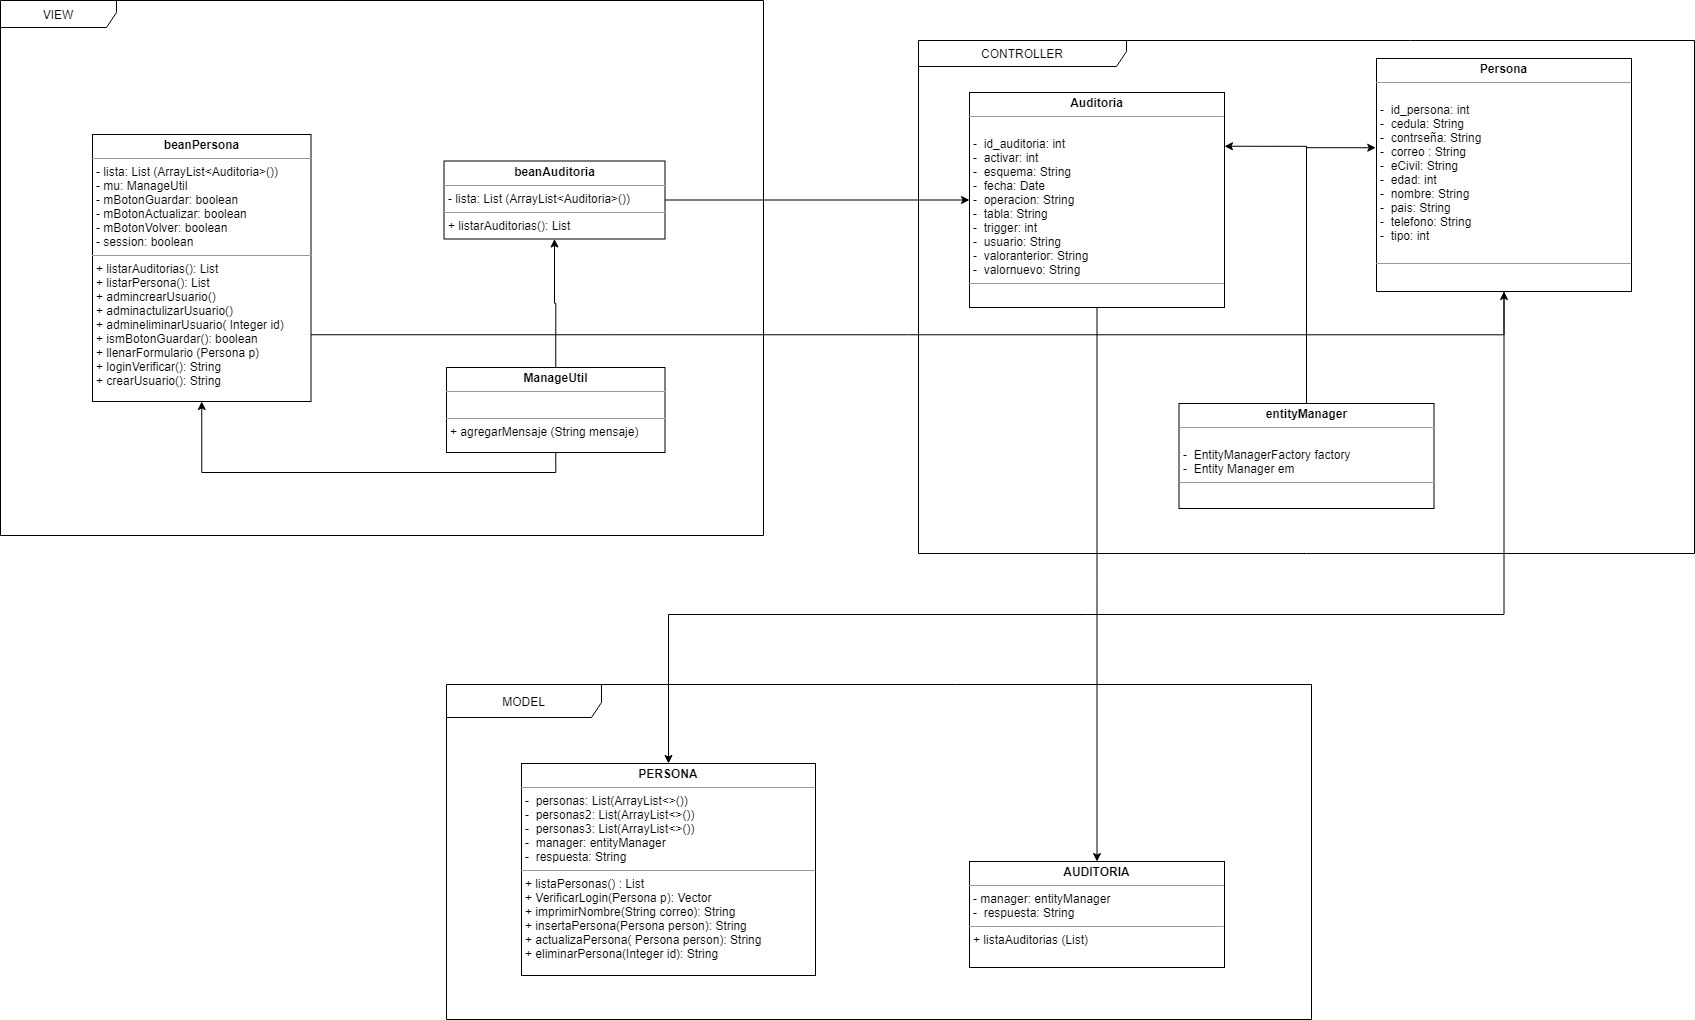

The diagram above was exported from draw.io. Its source (the exported page's mxGraphModel, read from the mxfile embedded in the PNG):
<mxGraphModel dx="3438" dy="618" grid="0" gridSize="10" guides="1" tooltips="1" connect="1" arrows="1" fold="1" page="1" pageScale="1" pageWidth="2336" pageHeight="1654" math="0" shadow="0">
  <root>
    <mxCell id="0" />
    <mxCell id="1" parent="0" />
    <mxCell id="PUbXM0nOsMNNJsjGZBX3-9" value="VIEW" style="shape=umlFrame;whiteSpace=wrap;html=1;width=116;height=27;" parent="1" vertex="1">
      <mxGeometry x="-2276" y="86" width="763" height="535" as="geometry" />
    </mxCell>
    <mxCell id="PUbXM0nOsMNNJsjGZBX3-10" value="CONTROLLER" style="shape=umlFrame;whiteSpace=wrap;html=1;width=208;height=26;" parent="1" vertex="1">
      <mxGeometry x="-1358" y="126" width="776" height="513" as="geometry" />
    </mxCell>
    <mxCell id="PUbXM0nOsMNNJsjGZBX3-11" value="MODEL" style="shape=umlFrame;whiteSpace=wrap;html=1;width=155;height=33;" parent="1" vertex="1">
      <mxGeometry x="-1830" y="770" width="865" height="335" as="geometry" />
    </mxCell>
    <mxCell id="PUbXM0nOsMNNJsjGZBX3-14" style="edgeStyle=orthogonalEdgeStyle;rounded=0;orthogonalLoop=1;jettySize=auto;html=1;exitX=0.5;exitY=1;exitDx=0;exitDy=0;entryX=0.5;entryY=0;entryDx=0;entryDy=0;" parent="1" source="KC-bffM5S5hc4N-CBexk-10" target="PUbXM0nOsMNNJsjGZBX3-4" edge="1">
      <mxGeometry relative="1" as="geometry">
        <mxPoint x="-1159" y="856" as="targetPoint" />
      </mxGeometry>
    </mxCell>
    <mxCell id="KC-bffM5S5hc4N-CBexk-10" value="&lt;p style=&quot;margin: 0px ; margin-top: 4px ; text-align: center&quot;&gt;&lt;b&gt;Auditoria&lt;/b&gt;&lt;/p&gt;&lt;hr size=&quot;1&quot;&gt;&lt;p style=&quot;margin: 0px ; margin-left: 4px&quot;&gt;&lt;br&gt;&lt;/p&gt;&lt;p style=&quot;margin: 0px ; margin-left: 4px&quot;&gt;-&amp;nbsp; id_auditoria: int&lt;/p&gt;&lt;p style=&quot;margin: 0px ; margin-left: 4px&quot;&gt;-&amp;nbsp; activar: int&lt;/p&gt;&lt;p style=&quot;margin: 0px ; margin-left: 4px&quot;&gt;-&amp;nbsp; esquema: String&lt;/p&gt;&lt;p style=&quot;margin: 0px ; margin-left: 4px&quot;&gt;-&amp;nbsp; fecha: Date&lt;/p&gt;&lt;p style=&quot;margin: 0px ; margin-left: 4px&quot;&gt;-&amp;nbsp; operacion: String&lt;/p&gt;&lt;p style=&quot;margin: 0px ; margin-left: 4px&quot;&gt;-&amp;nbsp; tabla: String&lt;/p&gt;&lt;p style=&quot;margin: 0px ; margin-left: 4px&quot;&gt;-&amp;nbsp; trigger: int&lt;/p&gt;&lt;p style=&quot;margin: 0px ; margin-left: 4px&quot;&gt;-&amp;nbsp; usuario: String&lt;/p&gt;&lt;p style=&quot;margin: 0px ; margin-left: 4px&quot;&gt;-&amp;nbsp; valoranterior: String&lt;/p&gt;&lt;p style=&quot;margin: 0px ; margin-left: 4px&quot;&gt;-&amp;nbsp; valornuevo: String&lt;/p&gt;&lt;hr size=&quot;1&quot;&gt;&lt;p style=&quot;margin: 0px ; margin-left: 4px&quot;&gt;&lt;br&gt;&lt;/p&gt;" style="verticalAlign=top;align=left;overflow=fill;fontSize=12;fontFamily=Helvetica;html=1;" parent="1" vertex="1">
      <mxGeometry x="-1307" y="178" width="255" height="215" as="geometry" />
    </mxCell>
    <mxCell id="PUbXM0nOsMNNJsjGZBX3-16" style="edgeStyle=orthogonalEdgeStyle;rounded=0;orthogonalLoop=1;jettySize=auto;html=1;exitX=1;exitY=0.5;exitDx=0;exitDy=0;" parent="1" source="KC-bffM5S5hc4N-CBexk-12" target="KC-bffM5S5hc4N-CBexk-10" edge="1">
      <mxGeometry relative="1" as="geometry" />
    </mxCell>
    <mxCell id="KC-bffM5S5hc4N-CBexk-12" value="&lt;p style=&quot;margin: 0px ; margin-top: 4px ; text-align: center&quot;&gt;&lt;b&gt;beanAuditoria&lt;/b&gt;&lt;/p&gt;&lt;hr size=&quot;1&quot;&gt;&lt;p style=&quot;margin: 0px ; margin-left: 4px&quot;&gt;- lista: List (ArrayList&amp;lt;Auditoria&amp;gt;())&lt;/p&gt;&lt;hr size=&quot;1&quot;&gt;&lt;p style=&quot;margin: 0px ; margin-left: 4px&quot;&gt;+ listarAuditorias(): List&lt;/p&gt;&lt;p style=&quot;margin: 0px ; margin-left: 4px&quot;&gt;&lt;br&gt;&lt;/p&gt;&lt;p style=&quot;margin: 0px ; margin-left: 4px&quot;&gt;&lt;br&gt;&lt;/p&gt;" style="verticalAlign=top;align=left;overflow=fill;fontSize=12;fontFamily=Helvetica;html=1;" parent="1" vertex="1">
      <mxGeometry x="-1832.5" y="246.5" width="221" height="78" as="geometry" />
    </mxCell>
    <mxCell id="PUbXM0nOsMNNJsjGZBX3-17" style="edgeStyle=orthogonalEdgeStyle;rounded=0;orthogonalLoop=1;jettySize=auto;html=1;exitX=0.5;exitY=0;exitDx=0;exitDy=0;entryX=1;entryY=0.25;entryDx=0;entryDy=0;" parent="1" source="PUbXM0nOsMNNJsjGZBX3-1" target="KC-bffM5S5hc4N-CBexk-10" edge="1">
      <mxGeometry relative="1" as="geometry">
        <Array as="points">
          <mxPoint x="-970" y="232" />
        </Array>
      </mxGeometry>
    </mxCell>
    <mxCell id="PUbXM0nOsMNNJsjGZBX3-18" style="edgeStyle=orthogonalEdgeStyle;rounded=0;orthogonalLoop=1;jettySize=auto;html=1;exitX=0.5;exitY=0;exitDx=0;exitDy=0;entryX=-0.003;entryY=0.383;entryDx=0;entryDy=0;entryPerimeter=0;" parent="1" source="PUbXM0nOsMNNJsjGZBX3-1" target="PUbXM0nOsMNNJsjGZBX3-2" edge="1">
      <mxGeometry relative="1" as="geometry">
        <Array as="points">
          <mxPoint x="-970" y="233" />
        </Array>
      </mxGeometry>
    </mxCell>
    <mxCell id="PUbXM0nOsMNNJsjGZBX3-1" value="&lt;p style=&quot;margin: 0px ; margin-top: 4px ; text-align: center&quot;&gt;&lt;b&gt;entityManager&lt;/b&gt;&lt;/p&gt;&lt;hr size=&quot;1&quot;&gt;&lt;p style=&quot;margin: 0px ; margin-left: 4px&quot;&gt;&lt;br&gt;&lt;/p&gt;&lt;p style=&quot;margin: 0px ; margin-left: 4px&quot;&gt;-&amp;nbsp; EntityManagerFactory factory&lt;br&gt;&lt;/p&gt;&lt;p style=&quot;margin: 0px ; margin-left: 4px&quot;&gt;-&amp;nbsp; Entity Manager em&lt;/p&gt;&lt;hr size=&quot;1&quot;&gt;&lt;p style=&quot;margin: 0px ; margin-left: 4px&quot;&gt;&lt;br&gt;&lt;/p&gt;" style="verticalAlign=top;align=left;overflow=fill;fontSize=12;fontFamily=Helvetica;html=1;" parent="1" vertex="1">
      <mxGeometry x="-1097.5" y="489" width="255" height="105" as="geometry" />
    </mxCell>
    <mxCell id="PUbXM0nOsMNNJsjGZBX3-13" style="edgeStyle=orthogonalEdgeStyle;rounded=0;orthogonalLoop=1;jettySize=auto;html=1;exitX=0.5;exitY=1;exitDx=0;exitDy=0;" parent="1" source="PUbXM0nOsMNNJsjGZBX3-2" target="PUbXM0nOsMNNJsjGZBX3-5" edge="1">
      <mxGeometry relative="1" as="geometry">
        <Array as="points">
          <mxPoint x="-772" y="700" />
          <mxPoint x="-1608" y="700" />
        </Array>
      </mxGeometry>
    </mxCell>
    <mxCell id="PUbXM0nOsMNNJsjGZBX3-2" value="&lt;p style=&quot;margin: 0px ; margin-top: 4px ; text-align: center&quot;&gt;&lt;b&gt;Persona&lt;/b&gt;&lt;/p&gt;&lt;hr size=&quot;1&quot;&gt;&lt;p style=&quot;margin: 0px ; margin-left: 4px&quot;&gt;&lt;br&gt;&lt;/p&gt;&lt;p style=&quot;margin: 0px ; margin-left: 4px&quot;&gt;-&amp;nbsp; id_persona: int&lt;br&gt;&lt;/p&gt;&lt;p style=&quot;margin: 0px ; margin-left: 4px&quot;&gt;-&amp;nbsp; cedula: String&lt;/p&gt;&lt;p style=&quot;margin: 0px ; margin-left: 4px&quot;&gt;-&amp;nbsp; contrseña: String&lt;/p&gt;&lt;p style=&quot;margin: 0px ; margin-left: 4px&quot;&gt;-&amp;nbsp; correo : String&lt;/p&gt;&lt;p style=&quot;margin: 0px ; margin-left: 4px&quot;&gt;-&amp;nbsp; eCivil: String&lt;/p&gt;&lt;p style=&quot;margin: 0px ; margin-left: 4px&quot;&gt;-&amp;nbsp; edad: int&lt;/p&gt;&lt;p style=&quot;margin: 0px ; margin-left: 4px&quot;&gt;-&amp;nbsp; nombre: String&lt;/p&gt;&lt;p style=&quot;margin: 0px ; margin-left: 4px&quot;&gt;-&amp;nbsp; pais: String&lt;/p&gt;&lt;p style=&quot;margin: 0px ; margin-left: 4px&quot;&gt;-&amp;nbsp; telefono: String&lt;/p&gt;&lt;p style=&quot;margin: 0px ; margin-left: 4px&quot;&gt;-&amp;nbsp; tipo: int&lt;/p&gt;&lt;p style=&quot;margin: 0px ; margin-left: 4px&quot;&gt;&lt;br&gt;&lt;/p&gt;&lt;hr size=&quot;1&quot;&gt;&lt;p style=&quot;margin: 0px ; margin-left: 4px&quot;&gt;&lt;br&gt;&lt;/p&gt;" style="verticalAlign=top;align=left;overflow=fill;fontSize=12;fontFamily=Helvetica;html=1;" parent="1" vertex="1">
      <mxGeometry x="-900" y="144" width="255" height="233" as="geometry" />
    </mxCell>
    <mxCell id="PUbXM0nOsMNNJsjGZBX3-4" value="&lt;p style=&quot;margin: 0px ; margin-top: 4px ; text-align: center&quot;&gt;&lt;b&gt;AUDITORIA&lt;/b&gt;&lt;/p&gt;&lt;hr size=&quot;1&quot;&gt;&lt;p style=&quot;margin: 0px ; margin-left: 4px&quot;&gt;&lt;span style=&quot;color: rgba(0 , 0 , 0 , 0) ; font-family: monospace ; font-size: 0px&quot;&gt;%3CmxGraphModel%3E%3Croot%3E%3CmxCell%20id%3D%220%22%2F%3E%3CmxCell%20id%3D%221%22%20parent%3D%220%22%2F%3E%3CmxCell%20id%3D%222%22%20value%3D%22%26lt%3Bp%20style%3D%26quot%3Bmargin%3A%200px%20%3B%20margin-top%3A%204px%20%3B%20text-align%3A%20center%26quot%3B%26gt%3B%26lt%3Bb%26gt%3BAuditoria%26lt%3B%2Fb%26gt%3B%26lt%3B%2Fp%26gt%3B%26lt%3Bhr%20size%3D%26quot%3B1%26quot%3B%26gt%3B%26lt%3Bp%20style%3D%26quot%3Bmargin%3A%200px%20%3B%20margin-left%3A%204px%26quot%3B%26gt%3B%26lt%3Bbr%26gt%3B%26lt%3B%2Fp%26gt%3B%26lt%3Bp%20style%3D%26quot%3Bmargin%3A%200px%20%3B%20margin-left%3A%204px%26quot%3B%26gt%3B-%26amp%3Bnbsp%3B%20id_auditoria%3A%20int%26lt%3B%2Fp%26gt%3B%26lt%3Bp%20style%3D%26quot%3Bmargin%3A%200px%20%3B%20margin-left%3A%204px%26quot%3B%26gt%3B-%26amp%3Bnbsp%3B%20activar%3A%20int%26lt%3B%2Fp%26gt%3B%26lt%3Bp%20style%3D%26quot%3Bmargin%3A%200px%20%3B%20margin-left%3A%204px%26quot%3B%26gt%3B-%26amp%3Bnbsp%3B%20esquema%3A%20String%26lt%3B%2Fp%26gt%3B%26lt%3Bp%20style%3D%26quot%3Bmargin%3A%200px%20%3B%20margin-left%3A%204px%26quot%3B%26gt%3B-%26amp%3Bnbsp%3B%20fecha%3A%20Date%26lt%3B%2Fp%26gt%3B%26lt%3Bp%20style%3D%26quot%3Bmargin%3A%200px%20%3B%20margin-left%3A%204px%26quot%3B%26gt%3B-%26amp%3Bnbsp%3B%20operacion%3A%20String%26lt%3B%2Fp%26gt%3B%26lt%3Bp%20style%3D%26quot%3Bmargin%3A%200px%20%3B%20margin-left%3A%204px%26quot%3B%26gt%3B-%26amp%3Bnbsp%3B%20tabla%3A%20String%26lt%3B%2Fp%26gt%3B%26lt%3Bp%20style%3D%26quot%3Bmargin%3A%200px%20%3B%20margin-left%3A%204px%26quot%3B%26gt%3B-%26amp%3Bnbsp%3B%20trigger%3A%20int%26lt%3B%2Fp%26gt%3B%26lt%3Bp%20style%3D%26quot%3Bmargin%3A%200px%20%3B%20margin-left%3A%204px%26quot%3B%26gt%3B-%26amp%3Bnbsp%3B%20usuario%3A%20String%26lt%3B%2Fp%26gt%3B%26lt%3Bp%20style%3D%26quot%3Bmargin%3A%200px%20%3B%20margin-left%3A%204px%26quot%3B%26gt%3B-%26amp%3Bnbsp%3B%20valoranterior%3A%20String%26lt%3B%2Fp%26gt%3B%26lt%3Bp%20style%3D%26quot%3Bmargin%3A%200px%20%3B%20margin-left%3A%204px%26quot%3B%26gt%3B-%26amp%3Bnbsp%3B%20valornuevo%3A%20String%26lt%3B%2Fp%26gt%3B%26lt%3Bhr%20size%3D%26quot%3B1%26quot%3B%26gt%3B%26lt%3Bp%20style%3D%26quot%3Bmargin%3A%200px%20%3B%20margin-left%3A%204px%26quot%3B%26gt%3B%26lt%3Bbr%26gt%3B%26lt%3B%2Fp%26gt%3B%22%20style%3D%22verticalAlign%3Dtop%3Balign%3Dleft%3Boverflow%3Dfill%3BfontSize%3D12%3BfontFamily%3DHelvetica%3Bhtml%3D1%3B%22%20vertex%3D%221%22%20parent%3D%221%22%3E%3CmxGeometry%20x%3D%22-2136%22%20y%3D%22181%22%20width%3D%22255%22%20height%3D%22215%22%20as%3D%22geometry%22%2F%3E%3C%2FmxCell%3E%3C%2Froot%3E%3C%2FmxGraphModel&lt;/span&gt;&lt;span&gt;- manager: entityManager&lt;/span&gt;&lt;br&gt;&lt;/p&gt;&lt;p style=&quot;margin: 0px ; margin-left: 4px&quot;&gt;-&amp;nbsp; respuesta: String&lt;/p&gt;&lt;hr size=&quot;1&quot;&gt;&lt;p style=&quot;margin: 0px ; margin-left: 4px&quot;&gt;+ listaAuditorias (List)&lt;/p&gt;" style="verticalAlign=top;align=left;overflow=fill;fontSize=12;fontFamily=Helvetica;html=1;" parent="1" vertex="1">
      <mxGeometry x="-1307" y="947" width="255" height="106" as="geometry" />
    </mxCell>
    <mxCell id="PUbXM0nOsMNNJsjGZBX3-5" value="&lt;p style=&quot;margin: 0px ; margin-top: 4px ; text-align: center&quot;&gt;&lt;b&gt;PERSONA&lt;/b&gt;&lt;/p&gt;&lt;hr size=&quot;1&quot;&gt;&lt;p style=&quot;margin: 0px ; margin-left: 4px&quot;&gt;&lt;span&gt;-&amp;nbsp; personas: List(ArrayList&amp;lt;&amp;gt;())&lt;/span&gt;&lt;br&gt;&lt;/p&gt;&lt;p style=&quot;margin: 0px ; margin-left: 4px&quot;&gt;-&amp;nbsp; personas2: List(ArrayList&amp;lt;&amp;gt;())&lt;span&gt;&lt;br&gt;&lt;/span&gt;&lt;/p&gt;&lt;p style=&quot;margin: 0px ; margin-left: 4px&quot;&gt;-&amp;nbsp; personas3: List(ArrayList&amp;lt;&amp;gt;())&lt;br&gt;&lt;/p&gt;&lt;p style=&quot;margin: 0px ; margin-left: 4px&quot;&gt;-&amp;nbsp; manager: entityManager&lt;/p&gt;&lt;p style=&quot;margin: 0px ; margin-left: 4px&quot;&gt;-&amp;nbsp; respuesta: String&lt;/p&gt;&lt;hr size=&quot;1&quot;&gt;&lt;p style=&quot;margin: 0px ; margin-left: 4px&quot;&gt;+ listaPersonas() : List&lt;/p&gt;&lt;p style=&quot;margin: 0px ; margin-left: 4px&quot;&gt;+ VerificarLogin(Persona p): Vector&lt;/p&gt;&lt;p style=&quot;margin: 0px ; margin-left: 4px&quot;&gt;+ imprimirNombre(String correo): String&lt;/p&gt;&lt;p style=&quot;margin: 0px ; margin-left: 4px&quot;&gt;+ insertaPersona(Persona person): String&lt;/p&gt;&lt;p style=&quot;margin: 0px ; margin-left: 4px&quot;&gt;+ actualizaPersona( Persona person): String&lt;/p&gt;&lt;p style=&quot;margin: 0px ; margin-left: 4px&quot;&gt;+ eliminarPersona(Integer id): String&lt;/p&gt;" style="verticalAlign=top;align=left;overflow=fill;fontSize=12;fontFamily=Helvetica;html=1;" parent="1" vertex="1">
      <mxGeometry x="-1755" y="849" width="294" height="212" as="geometry" />
    </mxCell>
    <mxCell id="PUbXM0nOsMNNJsjGZBX3-19" style="edgeStyle=orthogonalEdgeStyle;rounded=0;orthogonalLoop=1;jettySize=auto;html=1;exitX=1;exitY=0.75;exitDx=0;exitDy=0;entryX=0.5;entryY=1;entryDx=0;entryDy=0;" parent="1" source="PUbXM0nOsMNNJsjGZBX3-6" target="PUbXM0nOsMNNJsjGZBX3-2" edge="1">
      <mxGeometry relative="1" as="geometry" />
    </mxCell>
    <mxCell id="PUbXM0nOsMNNJsjGZBX3-6" value="&lt;p style=&quot;margin: 0px ; margin-top: 4px ; text-align: center&quot;&gt;&lt;b&gt;beanPersona&lt;/b&gt;&lt;/p&gt;&lt;hr size=&quot;1&quot;&gt;&lt;p style=&quot;margin: 0px ; margin-left: 4px&quot;&gt;- lista: List (ArrayList&amp;lt;Auditoria&amp;gt;())&lt;/p&gt;&lt;p style=&quot;margin: 0px ; margin-left: 4px&quot;&gt;- mu: ManageUtil&lt;/p&gt;&lt;p style=&quot;margin: 0px ; margin-left: 4px&quot;&gt;- mBotonGuardar: boolean&lt;/p&gt;&lt;p style=&quot;margin: 0px ; margin-left: 4px&quot;&gt;- mBotonActualizar: boolean&lt;/p&gt;&lt;p style=&quot;margin: 0px ; margin-left: 4px&quot;&gt;- mBotonVolver: boolean&lt;/p&gt;&lt;p style=&quot;margin: 0px ; margin-left: 4px&quot;&gt;- session: boolean&lt;/p&gt;&lt;hr size=&quot;1&quot;&gt;&lt;p style=&quot;margin: 0px ; margin-left: 4px&quot;&gt;+ listarAuditorias(): List&lt;/p&gt;&lt;p style=&quot;margin: 0px ; margin-left: 4px&quot;&gt;+ listarPersona(): List&lt;/p&gt;&lt;p style=&quot;margin: 0px ; margin-left: 4px&quot;&gt;+ admincrearUsuario()&lt;/p&gt;&lt;p style=&quot;margin: 0px ; margin-left: 4px&quot;&gt;+ adminactulizarUsuario()&lt;/p&gt;&lt;p style=&quot;margin: 0px ; margin-left: 4px&quot;&gt;+ admineliminarUsuario( Integer id)&lt;/p&gt;&lt;p style=&quot;margin: 0px ; margin-left: 4px&quot;&gt;+ ismBotonGuardar(): boolean&lt;/p&gt;&lt;p style=&quot;margin: 0px ; margin-left: 4px&quot;&gt;+ llenarFormulario (Persona p)&lt;/p&gt;&lt;p style=&quot;margin: 0px ; margin-left: 4px&quot;&gt;+ loginVerificar(): String&lt;/p&gt;&lt;p style=&quot;margin: 0px ; margin-left: 4px&quot;&gt;+ crearUsuario(): String&lt;/p&gt;&lt;p style=&quot;margin: 0px ; margin-left: 4px&quot;&gt;&lt;br&gt;&lt;/p&gt;&lt;p style=&quot;margin: 0px ; margin-left: 4px&quot;&gt;&lt;br&gt;&lt;/p&gt;&lt;p style=&quot;margin: 0px ; margin-left: 4px&quot;&gt;&lt;br&gt;&lt;/p&gt;&lt;p style=&quot;margin: 0px ; margin-left: 4px&quot;&gt;&lt;br&gt;&lt;/p&gt;&lt;p style=&quot;margin: 0px ; margin-left: 4px&quot;&gt;&lt;br&gt;&lt;/p&gt;" style="verticalAlign=top;align=left;overflow=fill;fontSize=12;fontFamily=Helvetica;html=1;" parent="1" vertex="1">
      <mxGeometry x="-2184" y="220" width="218.5" height="267" as="geometry" />
    </mxCell>
    <mxCell id="PUbXM0nOsMNNJsjGZBX3-20" style="edgeStyle=orthogonalEdgeStyle;rounded=0;orthogonalLoop=1;jettySize=auto;html=1;exitX=0.5;exitY=1;exitDx=0;exitDy=0;entryX=0.5;entryY=1;entryDx=0;entryDy=0;" parent="1" source="PUbXM0nOsMNNJsjGZBX3-7" target="PUbXM0nOsMNNJsjGZBX3-6" edge="1">
      <mxGeometry relative="1" as="geometry" />
    </mxCell>
    <mxCell id="PUbXM0nOsMNNJsjGZBX3-21" style="edgeStyle=orthogonalEdgeStyle;rounded=0;orthogonalLoop=1;jettySize=auto;html=1;exitX=0.5;exitY=0;exitDx=0;exitDy=0;" parent="1" source="PUbXM0nOsMNNJsjGZBX3-7" target="KC-bffM5S5hc4N-CBexk-12" edge="1">
      <mxGeometry relative="1" as="geometry" />
    </mxCell>
    <mxCell id="PUbXM0nOsMNNJsjGZBX3-7" value="&lt;p style=&quot;margin: 0px ; margin-top: 4px ; text-align: center&quot;&gt;&lt;b&gt;ManageUtil&lt;/b&gt;&lt;/p&gt;&lt;hr size=&quot;1&quot;&gt;&lt;p style=&quot;margin: 0px ; margin-left: 4px&quot;&gt;&lt;br&gt;&lt;/p&gt;&lt;hr size=&quot;1&quot;&gt;&lt;p style=&quot;margin: 0px ; margin-left: 4px&quot;&gt;+ agregarMensaje (String mensaje)&lt;/p&gt;&lt;p style=&quot;margin: 0px ; margin-left: 4px&quot;&gt;&lt;br&gt;&lt;/p&gt;&lt;p style=&quot;margin: 0px ; margin-left: 4px&quot;&gt;&lt;br&gt;&lt;/p&gt;&lt;p style=&quot;margin: 0px ; margin-left: 4px&quot;&gt;&lt;br&gt;&lt;/p&gt;&lt;p style=&quot;margin: 0px ; margin-left: 4px&quot;&gt;&lt;br&gt;&lt;/p&gt;&lt;p style=&quot;margin: 0px ; margin-left: 4px&quot;&gt;&lt;br&gt;&lt;/p&gt;&lt;p style=&quot;margin: 0px ; margin-left: 4px&quot;&gt;&lt;br&gt;&lt;/p&gt;" style="verticalAlign=top;align=left;overflow=fill;fontSize=12;fontFamily=Helvetica;html=1;" parent="1" vertex="1">
      <mxGeometry x="-1830" y="453" width="218.5" height="85" as="geometry" />
    </mxCell>
  </root>
</mxGraphModel>